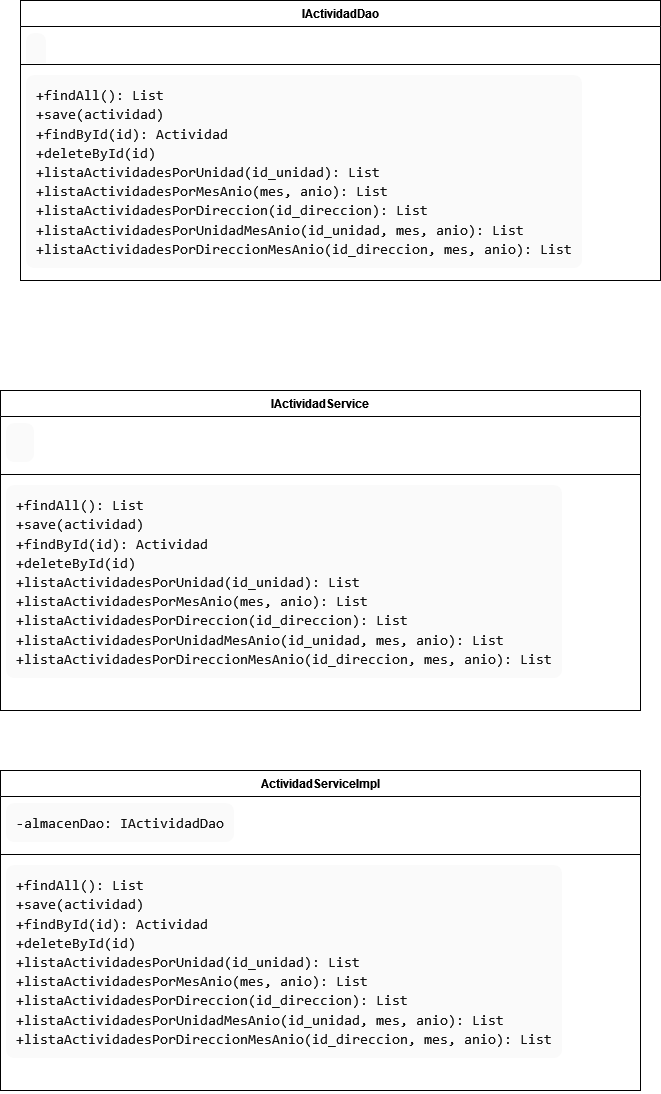

The diagram above was exported from draw.io. Its source (the exported page's mxGraphModel, read from the mxfile embedded in the PNG):
<mxGraphModel dx="880" dy="470" grid="1" gridSize="10" guides="1" tooltips="1" connect="1" arrows="1" fold="1" page="1" pageScale="1" pageWidth="827" pageHeight="1169" math="0" shadow="0">
  <root>
    <mxCell id="0" />
    <mxCell id="1" parent="0" />
    <mxCell id="FC9fKqKtl0DJaYly6GRs-10" value="IActividadDao" style="swimlane;fontStyle=1;align=center;verticalAlign=top;childLayout=stackLayout;horizontal=1;startSize=26;horizontalStack=0;resizeParent=1;resizeParentMax=0;resizeLast=0;collapsible=1;marginBottom=0;whiteSpace=wrap;html=1;" vertex="1" parent="1">
      <mxGeometry x="50" y="710" width="640" height="280" as="geometry" />
    </mxCell>
    <mxCell id="FC9fKqKtl0DJaYly6GRs-11" value="&lt;pre style=&quot;margin: 0px 0px 4px; background: rgba(0, 0, 0, 0.02); border-radius: 8px; padding: 10px; box-sizing: border-box; border: 1px solid var(--cib-color-neutral-stroke); color: rgb(17, 17, 17); font-size: 16px; font-style: normal; font-variant-ligatures: normal; font-variant-caps: normal; font-weight: 400; letter-spacing: normal; orphans: 2; text-align: start; text-indent: 0px; text-transform: none; widows: 2; word-spacing: 0px; -webkit-text-stroke-width: 0px; text-decoration-thickness: initial; text-decoration-style: initial; text-decoration-color: initial;&quot;&gt;&lt;code style=&quot;font-size: 14px;&quot;&gt;&lt;br&gt;&lt;/code&gt;&lt;/pre&gt;" style="text;strokeColor=none;fillColor=none;align=left;verticalAlign=top;spacingLeft=4;spacingRight=4;overflow=hidden;rotatable=0;points=[[0,0.5],[1,0.5]];portConstraint=eastwest;whiteSpace=wrap;html=1;" vertex="1" parent="FC9fKqKtl0DJaYly6GRs-10">
      <mxGeometry y="26" width="640" height="34" as="geometry" />
    </mxCell>
    <mxCell id="FC9fKqKtl0DJaYly6GRs-12" value="" style="line;strokeWidth=1;fillColor=none;align=left;verticalAlign=middle;spacingTop=-1;spacingLeft=3;spacingRight=3;rotatable=0;labelPosition=right;points=[];portConstraint=eastwest;strokeColor=inherit;" vertex="1" parent="FC9fKqKtl0DJaYly6GRs-10">
      <mxGeometry y="60" width="640" height="8" as="geometry" />
    </mxCell>
    <mxCell id="FC9fKqKtl0DJaYly6GRs-13" value="&lt;pre style=&quot;margin: 0px 0px 4px; background: rgba(0, 0, 0, 0.02); border-radius: 8px; padding: 10px; box-sizing: border-box; border: 1px solid var(--cib-color-neutral-stroke); color: rgb(17, 17, 17); font-size: 16px; font-style: normal; font-variant-ligatures: normal; font-variant-caps: normal; font-weight: 400; letter-spacing: normal; orphans: 2; text-align: start; text-indent: 0px; text-transform: none; widows: 2; word-spacing: 0px; -webkit-text-stroke-width: 0px; text-decoration-thickness: initial; text-decoration-style: initial; text-decoration-color: initial;&quot;&gt;&lt;code style=&quot;font-size: 14px;&quot;&gt;+findAll(): List   &lt;br&gt;+save(actividad)       &lt;br&gt;+findById(id): Actividad&lt;br&gt;+deleteById(id)        &lt;br&gt;+listaActividadesPorUnidad(id_unidad): List&lt;br&gt;+listaActividadesPorMesAnio(mes, anio): List&lt;br&gt;+listaActividadesPorDireccion(id_direccion): List&lt;br&gt;+listaActividadesPorUnidadMesAnio(id_unidad, mes, anio): List&lt;br&gt;+listaActividadesPorDireccionMesAnio(id_direccion, mes, anio): List&lt;/code&gt;&lt;/pre&gt;" style="text;strokeColor=none;fillColor=none;align=left;verticalAlign=top;spacingLeft=4;spacingRight=4;overflow=hidden;rotatable=0;points=[[0,0.5],[1,0.5]];portConstraint=eastwest;whiteSpace=wrap;html=1;" vertex="1" parent="FC9fKqKtl0DJaYly6GRs-10">
      <mxGeometry y="68" width="640" height="212" as="geometry" />
    </mxCell>
    <mxCell id="FC9fKqKtl0DJaYly6GRs-18" value="IActividadService" style="swimlane;fontStyle=1;align=center;verticalAlign=top;childLayout=stackLayout;horizontal=1;startSize=26;horizontalStack=0;resizeParent=1;resizeParentMax=0;resizeLast=0;collapsible=1;marginBottom=0;whiteSpace=wrap;html=1;" vertex="1" parent="1">
      <mxGeometry x="30" y="1100" width="640" height="320" as="geometry" />
    </mxCell>
    <mxCell id="FC9fKqKtl0DJaYly6GRs-19" value="&lt;pre style=&quot;margin: 0px 0px 4px; background: rgba(0, 0, 0, 0.02); border-radius: 8px; padding: 10px; box-sizing: border-box; border: 1px solid var(--cib-color-neutral-stroke); color: rgb(17, 17, 17); font-size: 16px; font-style: normal; font-variant-ligatures: normal; font-variant-caps: normal; font-weight: 400; letter-spacing: normal; orphans: 2; text-align: start; text-indent: 0px; text-transform: none; widows: 2; word-spacing: 0px; -webkit-text-stroke-width: 0px; text-decoration-thickness: initial; text-decoration-style: initial; text-decoration-color: initial;&quot;&gt;&lt;code style=&quot;font-size: 14px;&quot;&gt; &lt;br&gt;&lt;/code&gt;&lt;/pre&gt;" style="text;strokeColor=none;fillColor=none;align=left;verticalAlign=top;spacingLeft=4;spacingRight=4;overflow=hidden;rotatable=0;points=[[0,0.5],[1,0.5]];portConstraint=eastwest;whiteSpace=wrap;html=1;" vertex="1" parent="FC9fKqKtl0DJaYly6GRs-18">
      <mxGeometry y="26" width="640" height="54" as="geometry" />
    </mxCell>
    <mxCell id="FC9fKqKtl0DJaYly6GRs-20" value="" style="line;strokeWidth=1;fillColor=none;align=left;verticalAlign=middle;spacingTop=-1;spacingLeft=3;spacingRight=3;rotatable=0;labelPosition=right;points=[];portConstraint=eastwest;strokeColor=inherit;" vertex="1" parent="FC9fKqKtl0DJaYly6GRs-18">
      <mxGeometry y="80" width="640" height="8" as="geometry" />
    </mxCell>
    <mxCell id="FC9fKqKtl0DJaYly6GRs-21" value="&lt;pre style=&quot;margin: 0px 0px 4px; background: rgba(0, 0, 0, 0.02); border-radius: 8px; padding: 10px; box-sizing: border-box; border: 1px solid var(--cib-color-neutral-stroke); color: rgb(17, 17, 17); font-size: 16px; font-style: normal; font-variant-ligatures: normal; font-variant-caps: normal; font-weight: 400; letter-spacing: normal; orphans: 2; text-align: start; text-indent: 0px; text-transform: none; widows: 2; word-spacing: 0px; -webkit-text-stroke-width: 0px; text-decoration-thickness: initial; text-decoration-style: initial; text-decoration-color: initial;&quot;&gt;&lt;code style=&quot;font-size: 14px;&quot;&gt;+findAll(): List   &lt;br&gt;+save(actividad)       &lt;br&gt;+findById(id): Actividad&lt;br&gt;+deleteById(id)        &lt;br&gt;+listaActividadesPorUnidad(id_unidad): List&lt;br&gt;+listaActividadesPorMesAnio(mes, anio): List&lt;br&gt;+listaActividadesPorDireccion(id_direccion): List&lt;br&gt;+listaActividadesPorUnidadMesAnio(id_unidad, mes, anio): List&lt;br&gt;+listaActividadesPorDireccionMesAnio(id_direccion, mes, anio): List&lt;/code&gt;&lt;/pre&gt;" style="text;strokeColor=none;fillColor=none;align=left;verticalAlign=top;spacingLeft=4;spacingRight=4;overflow=hidden;rotatable=0;points=[[0,0.5],[1,0.5]];portConstraint=eastwest;whiteSpace=wrap;html=1;" vertex="1" parent="FC9fKqKtl0DJaYly6GRs-18">
      <mxGeometry y="88" width="640" height="232" as="geometry" />
    </mxCell>
    <mxCell id="FC9fKqKtl0DJaYly6GRs-22" value="ActividadServiceImpl" style="swimlane;fontStyle=1;align=center;verticalAlign=top;childLayout=stackLayout;horizontal=1;startSize=26;horizontalStack=0;resizeParent=1;resizeParentMax=0;resizeLast=0;collapsible=1;marginBottom=0;whiteSpace=wrap;html=1;" vertex="1" parent="1">
      <mxGeometry x="30" y="1480" width="640" height="320" as="geometry" />
    </mxCell>
    <mxCell id="FC9fKqKtl0DJaYly6GRs-23" value="&lt;pre style=&quot;margin: 0px 0px 4px; background: rgba(0, 0, 0, 0.02); border-radius: 8px; padding: 10px; box-sizing: border-box; border: 1px solid var(--cib-color-neutral-stroke); color: rgb(17, 17, 17); font-size: 16px; font-style: normal; font-variant-ligatures: normal; font-variant-caps: normal; font-weight: 400; letter-spacing: normal; orphans: 2; text-align: start; text-indent: 0px; text-transform: none; widows: 2; word-spacing: 0px; -webkit-text-stroke-width: 0px; text-decoration-thickness: initial; text-decoration-style: initial; text-decoration-color: initial;&quot;&gt;&lt;code style=&quot;font-size: 14px;&quot;&gt;-almacenDao: IActividadDao&lt;/code&gt;&lt;/pre&gt;" style="text;strokeColor=none;fillColor=none;align=left;verticalAlign=top;spacingLeft=4;spacingRight=4;overflow=hidden;rotatable=0;points=[[0,0.5],[1,0.5]];portConstraint=eastwest;whiteSpace=wrap;html=1;" vertex="1" parent="FC9fKqKtl0DJaYly6GRs-22">
      <mxGeometry y="26" width="640" height="54" as="geometry" />
    </mxCell>
    <mxCell id="FC9fKqKtl0DJaYly6GRs-24" value="" style="line;strokeWidth=1;fillColor=none;align=left;verticalAlign=middle;spacingTop=-1;spacingLeft=3;spacingRight=3;rotatable=0;labelPosition=right;points=[];portConstraint=eastwest;strokeColor=inherit;" vertex="1" parent="FC9fKqKtl0DJaYly6GRs-22">
      <mxGeometry y="80" width="640" height="8" as="geometry" />
    </mxCell>
    <mxCell id="FC9fKqKtl0DJaYly6GRs-25" value="&lt;pre style=&quot;margin: 0px 0px 4px; background: rgba(0, 0, 0, 0.02); border-radius: 8px; padding: 10px; box-sizing: border-box; border: 1px solid var(--cib-color-neutral-stroke); color: rgb(17, 17, 17); font-size: 16px; font-style: normal; font-variant-ligatures: normal; font-variant-caps: normal; font-weight: 400; letter-spacing: normal; orphans: 2; text-align: start; text-indent: 0px; text-transform: none; widows: 2; word-spacing: 0px; -webkit-text-stroke-width: 0px; text-decoration-thickness: initial; text-decoration-style: initial; text-decoration-color: initial;&quot;&gt;&lt;code style=&quot;font-size: 14px;&quot;&gt;+findAll(): List   &lt;br&gt;+save(actividad)       &lt;br&gt;+findById(id): Actividad&lt;br&gt;+deleteById(id)        &lt;br&gt;+listaActividadesPorUnidad(id_unidad): List&lt;br&gt;+listaActividadesPorMesAnio(mes, anio): List&lt;br&gt;+listaActividadesPorDireccion(id_direccion): List&lt;br&gt;+listaActividadesPorUnidadMesAnio(id_unidad, mes, anio): List&lt;br&gt;+listaActividadesPorDireccionMesAnio(id_direccion, mes, anio): List&lt;/code&gt;&lt;/pre&gt;" style="text;strokeColor=none;fillColor=none;align=left;verticalAlign=top;spacingLeft=4;spacingRight=4;overflow=hidden;rotatable=0;points=[[0,0.5],[1,0.5]];portConstraint=eastwest;whiteSpace=wrap;html=1;" vertex="1" parent="FC9fKqKtl0DJaYly6GRs-22">
      <mxGeometry y="88" width="640" height="232" as="geometry" />
    </mxCell>
  </root>
</mxGraphModel>